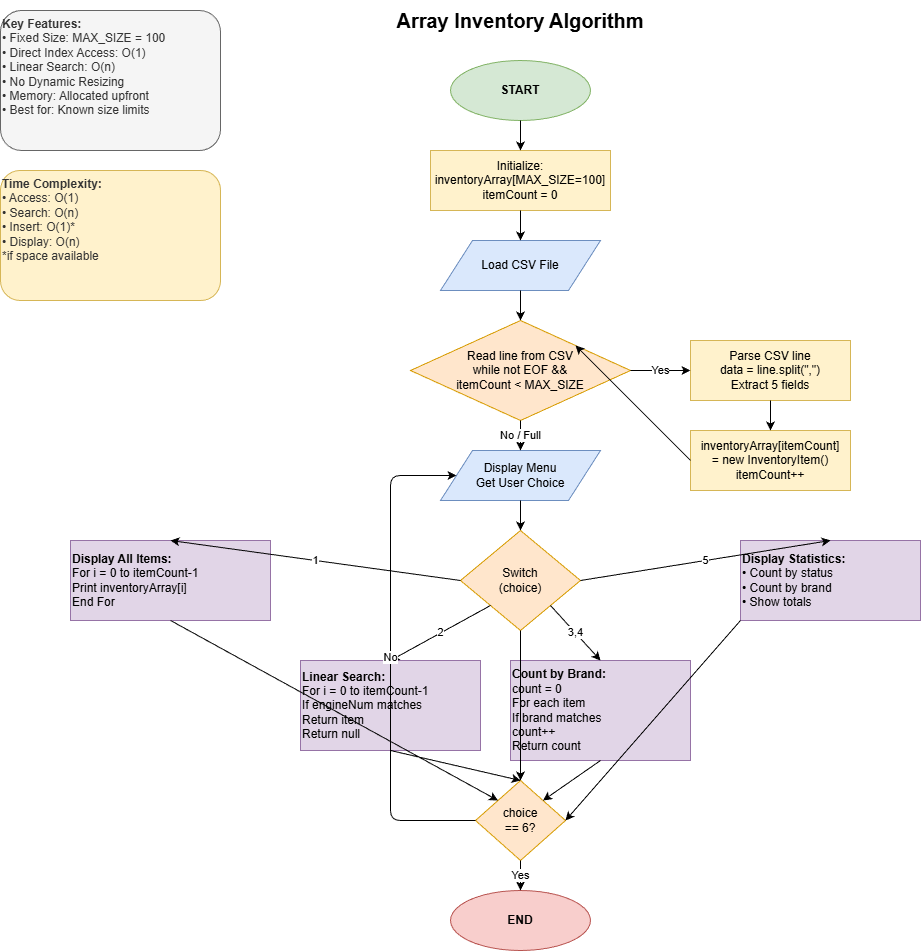

The diagram above was exported from draw.io. Its source (the exported page's mxGraphModel, read from the mxfile embedded in the PNG):
<mxGraphModel dx="1418" dy="780" grid="1" gridSize="10" guides="1" tooltips="1" connect="1" arrows="1" fold="1" page="1" pageScale="1" pageWidth="1169" pageHeight="827" math="0" shadow="0">
  <root>
    <mxCell id="0" />
    <mxCell id="1" parent="0" />
    <mxCell id="title" parent="1" style="text;html=1;strokeColor=none;fillColor=none;align=center;verticalAlign=middle;whiteSpace=wrap;rounded=0;fontSize=20;fontStyle=1" value="Array Inventory Algorithm" vertex="1">
      <mxGeometry height="40" width="300" x="400" y="20" as="geometry" />
    </mxCell>
    <mxCell id="start" parent="1" style="ellipse;whiteSpace=wrap;html=1;fillColor=#d5e8d4;strokeColor=#82b366;fontSize=12;fontStyle=1" value="START" vertex="1">
      <mxGeometry height="60" width="140" x="480" y="80" as="geometry" />
    </mxCell>
    <mxCell id="init" parent="1" style="rounded=0;whiteSpace=wrap;html=1;fillColor=#fff2cc;strokeColor=#d6b656;" value="Initialize:&lt;br&gt;inventoryArray[MAX_SIZE=100]&lt;br&gt;itemCount = 0" vertex="1">
      <mxGeometry height="60" width="180" x="460" y="170" as="geometry" />
    </mxCell>
    <mxCell id="load" parent="1" style="shape=parallelogram;perimeter=parallelogramPerimeter;whiteSpace=wrap;html=1;fillColor=#dae8fc;strokeColor=#6c8ebf;" value="Load CSV File" vertex="1">
      <mxGeometry height="50" width="160" x="470" y="260" as="geometry" />
    </mxCell>
    <mxCell id="readLoop" parent="1" style="rhombus;whiteSpace=wrap;html=1;fillColor=#ffe6cc;strokeColor=#d79b00;" value="Read line from CSV&lt;br&gt;while not EOF &amp;&amp;&lt;br&gt;itemCount &amp;lt; MAX_SIZE" vertex="1">
      <mxGeometry height="100" width="220" x="440" y="340" as="geometry" />
    </mxCell>
    <mxCell id="parse" parent="1" style="rounded=0;whiteSpace=wrap;html=1;fillColor=#fff2cc;strokeColor=#d6b656;" value="Parse CSV line&lt;br&gt;data = line.split(&quot;,&quot;)&lt;br&gt;Extract 5 fields" vertex="1">
      <mxGeometry height="60" width="160" x="720" y="360" as="geometry" />
    </mxCell>
    <mxCell id="store" parent="1" style="rounded=0;whiteSpace=wrap;html=1;fillColor=#fff2cc;strokeColor=#d6b656;" value="inventoryArray[itemCount]&lt;br&gt;= new InventoryItem()&lt;br&gt;itemCount++" vertex="1">
      <mxGeometry height="60" width="160" x="720" y="450" as="geometry" />
    </mxCell>
    <mxCell id="menu" parent="1" style="shape=parallelogram;perimeter=parallelogramPerimeter;whiteSpace=wrap;html=1;fillColor=#dae8fc;strokeColor=#6c8ebf;" value="Display Menu&lt;br&gt;Get User Choice" vertex="1">
      <mxGeometry height="50" width="160" x="470" y="470" as="geometry" />
    </mxCell>
    <mxCell id="switch" parent="1" style="rhombus;whiteSpace=wrap;html=1;fillColor=#ffe6cc;strokeColor=#d79b00;" value="Switch&lt;br&gt;(choice)" vertex="1">
      <mxGeometry height="100" width="120" x="490" y="550" as="geometry" />
    </mxCell>
    <mxCell id="display" parent="1" style="rounded=0;whiteSpace=wrap;html=1;fillColor=#e1d5e7;strokeColor=#9673a6;align=left;" value="&lt;b&gt;Display All Items:&lt;/b&gt;&lt;br&gt;For i = 0 to itemCount-1&lt;br&gt;  Print inventoryArray[i]&lt;br&gt;End For" vertex="1">
      <mxGeometry height="80" width="200" x="100" y="560" as="geometry" />
    </mxCell>
    <mxCell id="search" parent="1" style="rounded=0;whiteSpace=wrap;html=1;fillColor=#e1d5e7;strokeColor=#9673a6;align=left;" value="&lt;b&gt;Linear Search:&lt;/b&gt;&lt;br&gt;For i = 0 to itemCount-1&lt;br&gt;  If engineNum matches&lt;br&gt;    Return item&lt;br&gt;Return null" vertex="1">
      <mxGeometry height="90" width="180" x="330" y="680" as="geometry" />
    </mxCell>
    <mxCell id="count" parent="1" style="rounded=0;whiteSpace=wrap;html=1;fillColor=#e1d5e7;strokeColor=#9673a6;align=left;" value="&lt;b&gt;Count by Brand:&lt;/b&gt;&lt;br&gt;count = 0&lt;br&gt;For each item&lt;br&gt;  If brand matches&lt;br&gt;    count++&lt;br&gt;Return count" vertex="1">
      <mxGeometry height="100" width="180" x="540" y="680" as="geometry" />
    </mxCell>
    <mxCell id="stats" parent="1" style="rounded=0;whiteSpace=wrap;html=1;fillColor=#e1d5e7;strokeColor=#9673a6;align=left;" value="&lt;b&gt;Display Statistics:&lt;/b&gt;&lt;br&gt;• Count by status&lt;br&gt;• Count by brand&lt;br&gt;• Show totals" vertex="1">
      <mxGeometry height="80" width="180" x="770" y="560" as="geometry" />
    </mxCell>
    <mxCell id="exitCheck" parent="1" style="rhombus;whiteSpace=wrap;html=1;fillColor=#ffe6cc;strokeColor=#d79b00;" value="choice&lt;br&gt;== 6?" vertex="1">
      <mxGeometry height="80" width="90" x="505" y="800" as="geometry" />
    </mxCell>
    <mxCell id="end" parent="1" style="ellipse;whiteSpace=wrap;html=1;fillColor=#f8cecc;strokeColor=#b85450;fontSize=12;fontStyle=1" value="END" vertex="1">
      <mxGeometry height="60" width="140" x="480" y="910" as="geometry" />
    </mxCell>
    <mxCell id="arrow1" edge="1" parent="1" source="start" style="endArrow=classic;html=1;exitX=0.5;exitY=1;entryX=0.5;entryY=0;" target="init" value="">
      <mxGeometry height="50" relative="1" width="50" as="geometry" />
    </mxCell>
    <mxCell id="arrow2" edge="1" parent="1" source="init" style="endArrow=classic;html=1;exitX=0.5;exitY=1;entryX=0.5;entryY=0;" target="load" value="">
      <mxGeometry height="50" relative="1" width="50" as="geometry" />
    </mxCell>
    <mxCell id="arrow3" edge="1" parent="1" source="load" style="endArrow=classic;html=1;exitX=0.5;exitY=1;entryX=0.5;entryY=0;" target="readLoop" value="">
      <mxGeometry height="50" relative="1" width="50" as="geometry" />
    </mxCell>
    <mxCell id="arrow4" edge="1" parent="1" source="readLoop" style="endArrow=classic;html=1;exitX=1;exitY=0.5;entryX=0;entryY=0.5;" target="parse" value="Yes">
      <mxGeometry height="50" relative="1" width="50" as="geometry" />
    </mxCell>
    <mxCell id="arrow5" edge="1" parent="1" source="parse" style="endArrow=classic;html=1;exitX=0.5;exitY=1;entryX=0.5;entryY=0;" target="store" value="">
      <mxGeometry height="50" relative="1" width="50" as="geometry" />
    </mxCell>
    <mxCell id="arrow6" edge="1" parent="1" source="store" style="endArrow=classic;html=1;exitX=0;exitY=0.5;entryX=1;entryY=0;" target="readLoop" value="">
      <mxGeometry height="50" relative="1" width="50" as="geometry" />
    </mxCell>
    <mxCell id="arrow7" edge="1" parent="1" source="readLoop" style="endArrow=classic;html=1;exitX=0.5;exitY=1;entryX=0.5;entryY=0;" target="menu" value="No / Full">
      <mxGeometry height="50" relative="1" width="50" as="geometry" />
    </mxCell>
    <mxCell id="arrow8" edge="1" parent="1" source="menu" style="endArrow=classic;html=1;exitX=0.5;exitY=1;entryX=0.5;entryY=0;" target="switch" value="">
      <mxGeometry height="50" relative="1" width="50" as="geometry" />
    </mxCell>
    <mxCell id="arrow9" edge="1" parent="1" source="switch" style="endArrow=classic;html=1;exitX=0;exitY=0.5;entryX=0.5;entryY=0;" target="display" value="1">
      <mxGeometry height="50" relative="1" width="50" as="geometry" />
    </mxCell>
    <mxCell id="arrow10" edge="1" parent="1" source="switch" style="endArrow=classic;html=1;exitX=0;exitY=1;entryX=0.5;entryY=0;" target="search" value="2">
      <mxGeometry height="50" relative="1" width="50" as="geometry" />
    </mxCell>
    <mxCell id="arrow11" edge="1" parent="1" source="switch" style="endArrow=classic;html=1;exitX=1;exitY=1;entryX=0.5;entryY=0;" target="count" value="3,4">
      <mxGeometry height="50" relative="1" width="50" as="geometry" />
    </mxCell>
    <mxCell id="arrow12" edge="1" parent="1" source="switch" style="endArrow=classic;html=1;exitX=1;exitY=0.5;entryX=0.5;entryY=0;" target="stats" value="5">
      <mxGeometry height="50" relative="1" width="50" as="geometry" />
    </mxCell>
    <mxCell id="arrow13" edge="1" parent="1" source="switch" style="endArrow=classic;html=1;exitX=0.5;exitY=1;entryX=0.5;entryY=0;" target="exitCheck" value="">
      <mxGeometry height="50" relative="1" width="50" as="geometry" />
    </mxCell>
    <mxCell id="arrow14" edge="1" parent="1" source="exitCheck" style="endArrow=classic;html=1;exitX=0.5;exitY=1;entryX=0.5;entryY=0;" target="end" value="Yes">
      <mxGeometry height="50" relative="1" width="50" as="geometry" />
    </mxCell>
    <mxCell id="arrow15" edge="1" parent="1" source="exitCheck" style="endArrow=classic;html=1;exitX=0;exitY=0.5;entryX=0;entryY=0.5;" target="menu" value="No">
      <mxGeometry height="50" relative="1" width="50" as="geometry">
        <Array as="points">
          <mxPoint x="420" y="840" />
          <mxPoint x="420" y="495" />
        </Array>
      </mxGeometry>
    </mxCell>
    <mxCell id="arrow16" edge="1" parent="1" source="display" style="endArrow=classic;html=1;exitX=0.5;exitY=1;entryX=0;entryY=0;" target="exitCheck" value="">
      <mxGeometry height="50" relative="1" width="50" as="geometry" />
    </mxCell>
    <mxCell id="arrow17" edge="1" parent="1" source="search" style="endArrow=classic;html=1;exitX=0.5;exitY=1;entryX=0.5;entryY=0;" target="exitCheck" value="">
      <mxGeometry height="50" relative="1" width="50" as="geometry" />
    </mxCell>
    <mxCell id="arrow18" edge="1" parent="1" source="count" style="endArrow=classic;html=1;exitX=0.5;exitY=1;entryX=1;entryY=0;" target="exitCheck" value="">
      <mxGeometry height="50" relative="1" width="50" as="geometry" />
    </mxCell>
    <mxCell id="arrow19" edge="1" parent="1" source="stats" style="endArrow=classic;html=1;exitX=0;exitY=1;entryX=1;entryY=0.5;" target="exitCheck" value="">
      <mxGeometry height="50" relative="1" width="50" as="geometry" />
    </mxCell>
    <mxCell id="key" parent="1" style="rounded=1;whiteSpace=wrap;html=1;fillColor=#f5f5f5;strokeColor=#666666;align=left;verticalAlign=top;fontColor=#333333;" value="&lt;b&gt;Key Features:&lt;/b&gt;&lt;br&gt;• Fixed Size: MAX_SIZE = 100&lt;br&gt;• Direct Index Access: O(1)&lt;br&gt;• Linear Search: O(n)&lt;br&gt;• No Dynamic Resizing&lt;br&gt;• Memory: Allocated upfront&lt;br&gt;• Best for: Known size limits" vertex="1">
      <mxGeometry height="140" width="220" x="30" y="30" as="geometry" />
    </mxCell>
    <mxCell id="complexity" parent="1" style="rounded=1;whiteSpace=wrap;html=1;fillColor=#fff2cc;strokeColor=#d6b656;align=left;verticalAlign=top;fontColor=#333333;" value="&lt;b&gt;Time Complexity:&lt;/b&gt;&lt;br&gt;• Access: O(1)&lt;br&gt;• Search: O(n)&lt;br&gt;• Insert: O(1)*&lt;br&gt;• Display: O(n)&lt;br&gt;*if space available" vertex="1">
      <mxGeometry height="130" width="220" x="30" y="190" as="geometry" />
    </mxCell>
  </root>
</mxGraphModel>